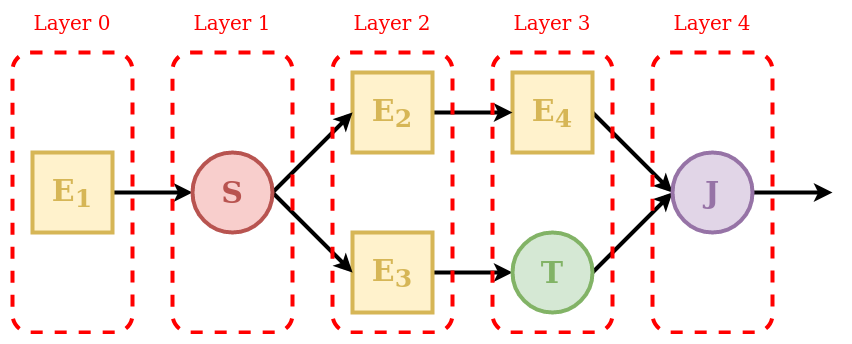

The diagram above was exported from draw.io. Its source (the exported page's mxGraphModel, read from the mxfile embedded in the PNG):
<mxGraphModel dx="1408" dy="752" grid="1" gridSize="10" guides="1" tooltips="1" connect="1" arrows="1" fold="1" page="1" pageScale="1" pageWidth="850" pageHeight="1100" math="0" shadow="0">
  <root>
    <mxCell id="0" />
    <mxCell id="1" parent="0" />
    <mxCell id="2" style="edgeStyle=none;rounded=0;orthogonalLoop=1;jettySize=auto;html=1;exitX=1;exitY=0.5;exitDx=0;exitDy=0;entryX=0;entryY=0.5;entryDx=0;entryDy=0;strokeWidth=4;" edge="1" source="3" target="16" parent="1">
      <mxGeometry relative="1" as="geometry" />
    </mxCell>
    <mxCell id="3" value="&lt;font color=&quot;#D6B656&quot;&gt;&lt;b&gt;&lt;font style=&quot;font-size: 30px&quot;&gt;E&lt;sub&gt;1&lt;/sub&gt;&lt;/font&gt;&lt;/b&gt;&lt;/font&gt;" style="whiteSpace=wrap;html=1;aspect=fixed;fillColor=#fff2cc;strokeColor=#D6B656;strokeWidth=4;" vertex="1" parent="1">
      <mxGeometry x="40" y="520" width="80" height="80" as="geometry" />
    </mxCell>
    <mxCell id="4" style="edgeStyle=none;rounded=0;orthogonalLoop=1;jettySize=auto;html=1;exitX=1;exitY=0.5;exitDx=0;exitDy=0;entryX=0;entryY=0.5;entryDx=0;entryDy=0;strokeWidth=4;" edge="1" source="5" target="13" parent="1">
      <mxGeometry relative="1" as="geometry" />
    </mxCell>
    <mxCell id="5" value="&lt;font color=&quot;#D6B656&quot;&gt;&lt;b&gt;&lt;font style=&quot;font-size: 30px&quot;&gt;E&lt;sub&gt;4&lt;/sub&gt;&lt;/font&gt;&lt;/b&gt;&lt;/font&gt;" style="whiteSpace=wrap;html=1;aspect=fixed;fillColor=#fff2cc;strokeColor=#D6B656;strokeWidth=4;" vertex="1" parent="1">
      <mxGeometry x="520" y="440" width="80" height="80" as="geometry" />
    </mxCell>
    <mxCell id="6" style="edgeStyle=none;rounded=0;orthogonalLoop=1;jettySize=auto;html=1;exitX=1;exitY=0.5;exitDx=0;exitDy=0;entryX=0;entryY=0.5;entryDx=0;entryDy=0;strokeWidth=4;" edge="1" source="7" target="5" parent="1">
      <mxGeometry relative="1" as="geometry" />
    </mxCell>
    <mxCell id="7" value="&lt;font color=&quot;#D6B656&quot;&gt;&lt;b&gt;&lt;font style=&quot;font-size: 30px&quot;&gt;E&lt;sub&gt;2&lt;/sub&gt;&lt;/font&gt;&lt;/b&gt;&lt;/font&gt;" style="whiteSpace=wrap;html=1;aspect=fixed;fillColor=#fff2cc;strokeColor=#D6B656;strokeWidth=4;" vertex="1" parent="1">
      <mxGeometry x="360" y="440" width="80" height="80" as="geometry" />
    </mxCell>
    <mxCell id="8" style="edgeStyle=none;rounded=0;orthogonalLoop=1;jettySize=auto;html=1;exitX=1;exitY=0.5;exitDx=0;exitDy=0;entryX=0;entryY=0.5;entryDx=0;entryDy=0;strokeWidth=4;" edge="1" source="9" target="11" parent="1">
      <mxGeometry relative="1" as="geometry" />
    </mxCell>
    <mxCell id="9" value="&lt;font color=&quot;#D6B656&quot;&gt;&lt;b&gt;&lt;font style=&quot;font-size: 30px&quot;&gt;E&lt;sub&gt;3&lt;/sub&gt;&lt;/font&gt;&lt;/b&gt;&lt;/font&gt;" style="whiteSpace=wrap;html=1;aspect=fixed;fillColor=#fff2cc;strokeColor=#D6B656;strokeWidth=4;" vertex="1" parent="1">
      <mxGeometry x="360" y="600" width="80" height="80" as="geometry" />
    </mxCell>
    <mxCell id="10" style="edgeStyle=none;rounded=0;orthogonalLoop=1;jettySize=auto;html=1;exitX=1;exitY=0.5;exitDx=0;exitDy=0;strokeWidth=4;entryX=0;entryY=0.5;entryDx=0;entryDy=0;" edge="1" source="11" target="13" parent="1">
      <mxGeometry relative="1" as="geometry">
        <mxPoint x="690" y="660" as="targetPoint" />
      </mxGeometry>
    </mxCell>
    <mxCell id="11" value="&lt;font color=&quot;#82B366&quot;&gt;&lt;b&gt;&lt;font style=&quot;font-size: 30px&quot;&gt;T&lt;/font&gt;&lt;/b&gt;&lt;/font&gt;" style="ellipse;whiteSpace=wrap;html=1;aspect=fixed;strokeColor=#82b366;strokeWidth=4;fillColor=#d5e8d4;" vertex="1" parent="1">
      <mxGeometry x="520" y="600" width="80" height="80" as="geometry" />
    </mxCell>
    <mxCell id="12" value="" style="edgeStyle=none;rounded=0;orthogonalLoop=1;jettySize=auto;html=1;strokeWidth=4;" edge="1" source="13" parent="1">
      <mxGeometry relative="1" as="geometry">
        <mxPoint x="840" y="560" as="targetPoint" />
      </mxGeometry>
    </mxCell>
    <mxCell id="13" value="&lt;font color=&quot;#9673A6&quot;&gt;&lt;b&gt;&lt;font style=&quot;font-size: 30px&quot;&gt;J&lt;/font&gt;&lt;/b&gt;&lt;/font&gt;" style="ellipse;whiteSpace=wrap;html=1;aspect=fixed;strokeColor=#9673A6;strokeWidth=4;fillColor=#e1d5e7;" vertex="1" parent="1">
      <mxGeometry x="680" y="520" width="80" height="80" as="geometry" />
    </mxCell>
    <mxCell id="14" style="edgeStyle=none;rounded=0;orthogonalLoop=1;jettySize=auto;html=1;exitX=1;exitY=0.5;exitDx=0;exitDy=0;entryX=0;entryY=0.5;entryDx=0;entryDy=0;strokeWidth=4;" edge="1" source="16" target="7" parent="1">
      <mxGeometry relative="1" as="geometry" />
    </mxCell>
    <mxCell id="15" style="edgeStyle=none;rounded=0;orthogonalLoop=1;jettySize=auto;html=1;exitX=1;exitY=0.5;exitDx=0;exitDy=0;entryX=0;entryY=0.5;entryDx=0;entryDy=0;strokeWidth=4;" edge="1" source="16" target="9" parent="1">
      <mxGeometry relative="1" as="geometry" />
    </mxCell>
    <mxCell id="16" value="&lt;font color=&quot;#B85450&quot;&gt;&lt;b&gt;&lt;font style=&quot;font-size: 30px&quot;&gt;S&lt;/font&gt;&lt;/b&gt;&lt;/font&gt;" style="ellipse;whiteSpace=wrap;html=1;aspect=fixed;strokeColor=#b85450;strokeWidth=4;fillColor=#f8cecc;" vertex="1" parent="1">
      <mxGeometry x="200" y="520" width="80" height="80" as="geometry" />
    </mxCell>
    <mxCell id="17" value="" style="group" vertex="1" connectable="0" parent="1">
      <mxGeometry x="20" y="380" width="120" height="320" as="geometry" />
    </mxCell>
    <mxCell id="18" value="" style="rounded=1;whiteSpace=wrap;html=1;strokeColor=#FF0000;strokeWidth=4;fillColor=none;fontColor=#ffffff;dashed=1;" vertex="1" parent="17">
      <mxGeometry y="40" width="120" height="280" as="geometry" />
    </mxCell>
    <mxCell id="19" value="&lt;font style=&quot;font-size: 20px&quot; color=&quot;#FF0000&quot;&gt;Layer 0&lt;/font&gt;" style="text;html=1;strokeColor=none;fillColor=none;align=center;verticalAlign=middle;whiteSpace=wrap;rounded=0;dashed=1;" vertex="1" parent="17">
      <mxGeometry x="10" width="100" height="20" as="geometry" />
    </mxCell>
    <mxCell id="20" value="" style="group" vertex="1" connectable="0" parent="1">
      <mxGeometry x="180" y="380" width="120" height="320" as="geometry" />
    </mxCell>
    <mxCell id="21" value="" style="rounded=1;whiteSpace=wrap;html=1;strokeColor=#FF0000;strokeWidth=4;fillColor=none;fontColor=#ffffff;dashed=1;" vertex="1" parent="20">
      <mxGeometry y="40" width="120" height="280" as="geometry" />
    </mxCell>
    <mxCell id="22" value="&lt;div&gt;&lt;font style=&quot;font-size: 20px&quot; color=&quot;#FF0000&quot;&gt;Layer 1&lt;/font&gt;&lt;/div&gt;" style="text;html=1;strokeColor=none;fillColor=none;align=center;verticalAlign=middle;whiteSpace=wrap;rounded=0;dashed=1;" vertex="1" parent="20">
      <mxGeometry x="10" width="100" height="20" as="geometry" />
    </mxCell>
    <mxCell id="23" value="" style="group" vertex="1" connectable="0" parent="1">
      <mxGeometry x="660" y="380" width="120" height="320" as="geometry" />
    </mxCell>
    <mxCell id="24" value="" style="rounded=1;whiteSpace=wrap;html=1;strokeColor=#FF0000;strokeWidth=4;fillColor=none;fontColor=#ffffff;dashed=1;" vertex="1" parent="23">
      <mxGeometry y="40" width="120" height="280" as="geometry" />
    </mxCell>
    <mxCell id="25" value="&lt;font style=&quot;font-size: 20px&quot; color=&quot;#FF0000&quot;&gt;Layer 4&lt;/font&gt;" style="text;html=1;strokeColor=none;fillColor=none;align=center;verticalAlign=middle;whiteSpace=wrap;rounded=0;dashed=1;" vertex="1" parent="23">
      <mxGeometry x="10" width="100" height="20" as="geometry" />
    </mxCell>
    <mxCell id="26" value="" style="group" vertex="1" connectable="0" parent="1">
      <mxGeometry x="500" y="380" width="120" height="320" as="geometry" />
    </mxCell>
    <mxCell id="27" value="" style="rounded=1;whiteSpace=wrap;html=1;strokeColor=#FF0000;strokeWidth=4;fillColor=none;fontColor=#ffffff;dashed=1;" vertex="1" parent="26">
      <mxGeometry y="40" width="120" height="280" as="geometry" />
    </mxCell>
    <mxCell id="28" value="&lt;font style=&quot;font-size: 20px&quot; color=&quot;#FF0000&quot;&gt;Layer 3&lt;/font&gt;" style="text;html=1;strokeColor=none;fillColor=none;align=center;verticalAlign=middle;whiteSpace=wrap;rounded=0;dashed=1;" vertex="1" parent="26">
      <mxGeometry x="10" width="100" height="20" as="geometry" />
    </mxCell>
    <mxCell id="29" value="" style="group" vertex="1" connectable="0" parent="1">
      <mxGeometry x="340" y="380" width="120" height="320" as="geometry" />
    </mxCell>
    <mxCell id="30" value="" style="rounded=1;whiteSpace=wrap;html=1;strokeColor=#FF0000;strokeWidth=4;fillColor=none;fontColor=#ffffff;dashed=1;" vertex="1" parent="29">
      <mxGeometry y="40" width="120" height="280" as="geometry" />
    </mxCell>
    <mxCell id="31" value="&lt;font style=&quot;font-size: 20px&quot; color=&quot;#FF0000&quot;&gt;Layer 2&lt;/font&gt;" style="text;html=1;strokeColor=none;fillColor=none;align=center;verticalAlign=middle;whiteSpace=wrap;rounded=0;dashed=1;" vertex="1" parent="29">
      <mxGeometry x="10" width="100" height="20" as="geometry" />
    </mxCell>
  </root>
</mxGraphModel>